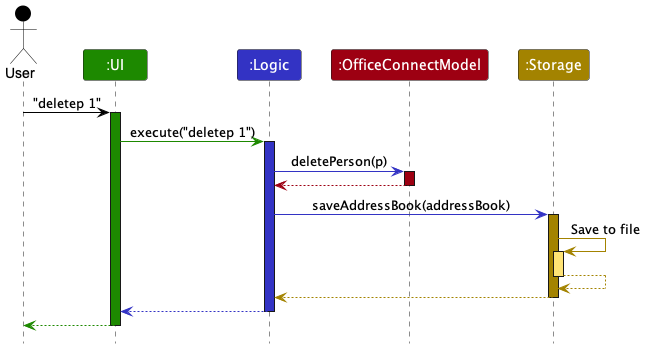

The diagram above was rendered by PlantUML. Its source (embedded in the PNG):
@startuml
!include style.puml

Actor User as user USER_COLOR
Participant ":UI" as ui UI_COLOR
Participant ":Logic" as logic LOGIC_COLOR
Participant ":OfficeConnectModel" as model MODEL_COLOR
Participant ":Storage" as storage STORAGE_COLOR

user -[USER_COLOR]> ui : "deletep 1"
activate ui UI_COLOR

ui -[UI_COLOR]> logic : execute("deletep 1")
activate logic LOGIC_COLOR

logic -[LOGIC_COLOR]> model : deletePerson(p)
activate model MODEL_COLOR

model -[MODEL_COLOR]-> logic
deactivate model

logic -[LOGIC_COLOR]> storage : saveAddressBook(addressBook)
activate storage STORAGE_COLOR

storage -[STORAGE_COLOR]> storage : Save to file
activate storage STORAGE_COLOR_T1
storage --[STORAGE_COLOR]> storage
deactivate storage

storage --[STORAGE_COLOR]> logic
deactivate storage

logic --[LOGIC_COLOR]> ui
deactivate logic

ui--[UI_COLOR]> user
deactivate ui
@enduml